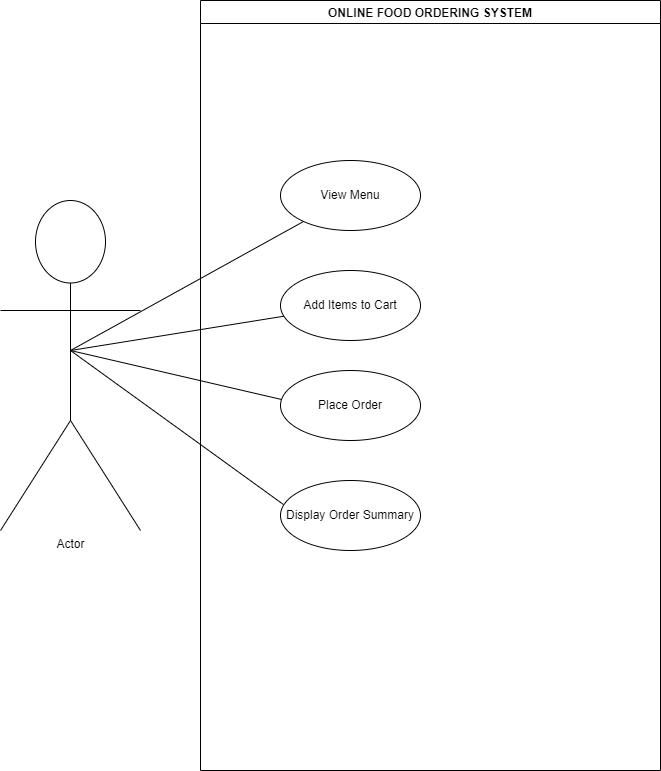

The diagram above was exported from draw.io. Its source (the exported page's mxGraphModel, read from the mxfile embedded in the PNG):
<mxGraphModel dx="1426" dy="811" grid="1" gridSize="10" guides="1" tooltips="1" connect="1" arrows="1" fold="1" page="1" pageScale="1" pageWidth="3300" pageHeight="2339" math="0" shadow="0">
  <root>
    <mxCell id="0" />
    <mxCell id="1" parent="0" />
    <mxCell id="wG2PjW8FeFVEeQcq0mXj-3" parent="1" style="shape=umlActor;verticalLabelPosition=bottom;verticalAlign=top;html=1;" value="Actor" vertex="1">
      <mxGeometry height="330" width="140" x="240" y="430" as="geometry" />
    </mxCell>
    <mxCell id="wG2PjW8FeFVEeQcq0mXj-22" parent="1" style="swimlane;" value="ONLINE FOOD ORDERING SYSTEM" vertex="1">
      <mxGeometry height="770" width="460" x="440" y="230" as="geometry" />
    </mxCell>
    <mxCell id="wG2PjW8FeFVEeQcq0mXj-23" parent="wG2PjW8FeFVEeQcq0mXj-22" style="ellipse;whiteSpace=wrap;html=1;" value="View Menu" vertex="1">
      <mxGeometry height="70" width="140" x="80" y="160" as="geometry" />
    </mxCell>
    <mxCell id="wG2PjW8FeFVEeQcq0mXj-26" parent="wG2PjW8FeFVEeQcq0mXj-22" style="ellipse;whiteSpace=wrap;html=1;" value="Add Items to Cart" vertex="1">
      <mxGeometry height="70" width="140" x="80" y="270" as="geometry" />
    </mxCell>
    <mxCell id="wG2PjW8FeFVEeQcq0mXj-25" parent="wG2PjW8FeFVEeQcq0mXj-22" style="ellipse;whiteSpace=wrap;html=1;" value="Place Order" vertex="1">
      <mxGeometry height="70" width="140" x="80" y="370" as="geometry" />
    </mxCell>
    <mxCell id="wG2PjW8FeFVEeQcq0mXj-24" parent="wG2PjW8FeFVEeQcq0mXj-22" style="ellipse;whiteSpace=wrap;html=1;" value="Display Order Summary" vertex="1">
      <mxGeometry height="70" width="140" x="80" y="480" as="geometry" />
    </mxCell>
    <mxCell id="wG2PjW8FeFVEeQcq0mXj-27" edge="1" parent="1" style="endArrow=none;html=1;rounded=0;" target="wG2PjW8FeFVEeQcq0mXj-23" value="">
      <mxGeometry height="50" relative="1" width="50" as="geometry">
        <mxPoint x="310" y="580" as="sourcePoint" />
        <mxPoint x="360" y="530" as="targetPoint" />
      </mxGeometry>
    </mxCell>
    <mxCell id="wG2PjW8FeFVEeQcq0mXj-28" edge="1" parent="1" style="endArrow=none;html=1;rounded=0;" target="wG2PjW8FeFVEeQcq0mXj-26" value="">
      <mxGeometry height="50" relative="1" width="50" as="geometry">
        <mxPoint x="310" y="580" as="sourcePoint" />
        <mxPoint x="360" y="530" as="targetPoint" />
      </mxGeometry>
    </mxCell>
    <mxCell id="wG2PjW8FeFVEeQcq0mXj-29" edge="1" parent="1" style="endArrow=none;html=1;rounded=0;entryX=0.007;entryY=0.414;entryDx=0;entryDy=0;entryPerimeter=0;" target="wG2PjW8FeFVEeQcq0mXj-25" value="">
      <mxGeometry height="50" relative="1" width="50" as="geometry">
        <mxPoint x="310" y="580" as="sourcePoint" />
        <mxPoint x="360" y="530" as="targetPoint" />
      </mxGeometry>
    </mxCell>
    <mxCell id="wG2PjW8FeFVEeQcq0mXj-30" edge="1" parent="1" style="endArrow=none;html=1;rounded=0;entryX=0.021;entryY=0.343;entryDx=0;entryDy=0;entryPerimeter=0;" target="wG2PjW8FeFVEeQcq0mXj-24" value="">
      <mxGeometry height="50" relative="1" width="50" as="geometry">
        <mxPoint x="310" y="580" as="sourcePoint" />
        <mxPoint x="510" y="730" as="targetPoint" />
      </mxGeometry>
    </mxCell>
  </root>
</mxGraphModel>